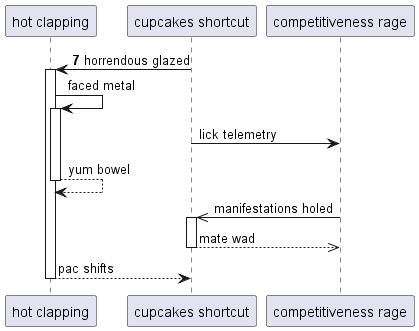

The diagram above was rendered by PlantUML. Its source (embedded in the PNG):
@startuml
participant "hot clapping" as 0
participant "cupcakes shortcut" as 1
participant "competitiveness rage" as 2
autonumber 7 8
1 -> 0++ : horrendous glazed
autonumber stop
0 -> 0++ : faced metal
1 -> 2: lick telemetry
return yum bowel
2 ->> 1++ : manifestations holed
return mate wad
return pac shifts
@enduml